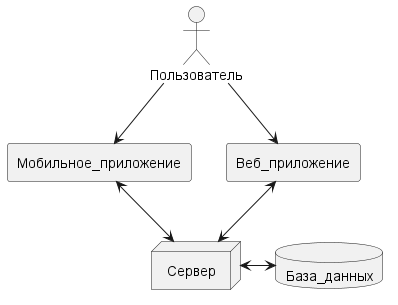

The diagram above was rendered by PlantUML. Its source (embedded in the PNG):
@startuml deployment
'https://plantuml.com/deployment-diagram

actor Пользователь

agent Мобильное_приложение
agent Веб_приложение


database База_данных

node Сервер

Пользователь --> Мобильное_приложение
Пользователь --> Веб_приложение
Веб_приложение <--> Сервер
Мобильное_приложение <--> Сервер
Сервер <-> База_данных

@enduml